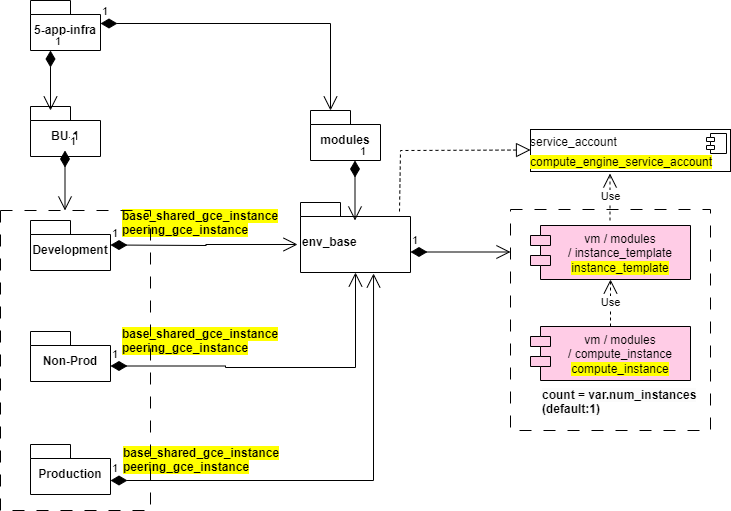

The diagram above was exported from draw.io. Its source (the exported page's mxGraphModel, read from the mxfile embedded in the PNG):
<mxGraphModel dx="1434" dy="844" grid="1" gridSize="10" guides="1" tooltips="1" connect="1" arrows="1" fold="1" page="1" pageScale="1" pageWidth="1100" pageHeight="850" math="0" shadow="0">
  <root>
    <mxCell id="0" />
    <mxCell id="1" parent="0" />
    <mxCell id="JgCY5jLNPYkZAKVotKgf-22" value="&lt;span style=&quot;color: rgb(0, 0, 0); font-family: Helvetica; font-size: 12px; font-style: normal; font-variant-ligatures: normal; font-variant-caps: normal; font-weight: 700; letter-spacing: normal; orphans: 2; text-align: left; text-indent: 0px; text-transform: none; widows: 2; word-spacing: 0px; -webkit-text-stroke-width: 0px; background-color: rgb(255, 255, 0); text-decoration-thickness: initial; text-decoration-style: initial; text-decoration-color: initial; float: none; display: inline !important;&quot;&gt;base_shared_gce_instance&lt;/span&gt;&lt;br style=&quot;border-color: var(--border-color); color: rgb(0, 0, 0); font-family: Helvetica; font-size: 12px; font-style: normal; font-variant-ligatures: normal; font-variant-caps: normal; font-weight: 700; letter-spacing: normal; orphans: 2; text-align: left; text-indent: 0px; text-transform: none; widows: 2; word-spacing: 0px; -webkit-text-stroke-width: 0px; text-decoration-thickness: initial; text-decoration-style: initial; text-decoration-color: initial;&quot;&gt;&lt;span style=&quot;color: rgb(0, 0, 0); font-family: Helvetica; font-size: 12px; font-style: normal; font-variant-ligatures: normal; font-variant-caps: normal; font-weight: 700; letter-spacing: normal; orphans: 2; text-align: left; text-indent: 0px; text-transform: none; widows: 2; word-spacing: 0px; -webkit-text-stroke-width: 0px; background-color: rgb(255, 255, 0); text-decoration-thickness: initial; text-decoration-style: initial; text-decoration-color: initial; float: none; display: inline !important;&quot;&gt;peering_gce_instance&lt;/span&gt;" style="text;whiteSpace=wrap;html=1;" vertex="1" parent="1">
      <mxGeometry x="211" y="519" width="190" height="50" as="geometry" />
    </mxCell>
    <mxCell id="JgCY5jLNPYkZAKVotKgf-21" value="&lt;span style=&quot;color: rgb(0, 0, 0); font-family: Helvetica; font-size: 12px; font-style: normal; font-variant-ligatures: normal; font-variant-caps: normal; font-weight: 700; letter-spacing: normal; orphans: 2; text-align: left; text-indent: 0px; text-transform: none; widows: 2; word-spacing: 0px; -webkit-text-stroke-width: 0px; background-color: rgb(255, 255, 0); text-decoration-thickness: initial; text-decoration-style: initial; text-decoration-color: initial; float: none; display: inline !important;&quot;&gt;base_shared_gce_instance&lt;/span&gt;&lt;br style=&quot;border-color: var(--border-color); color: rgb(0, 0, 0); font-family: Helvetica; font-size: 12px; font-style: normal; font-variant-ligatures: normal; font-variant-caps: normal; font-weight: 700; letter-spacing: normal; orphans: 2; text-align: left; text-indent: 0px; text-transform: none; widows: 2; word-spacing: 0px; -webkit-text-stroke-width: 0px; text-decoration-thickness: initial; text-decoration-style: initial; text-decoration-color: initial;&quot;&gt;&lt;span style=&quot;color: rgb(0, 0, 0); font-family: Helvetica; font-size: 12px; font-style: normal; font-variant-ligatures: normal; font-variant-caps: normal; font-weight: 700; letter-spacing: normal; orphans: 2; text-align: left; text-indent: 0px; text-transform: none; widows: 2; word-spacing: 0px; -webkit-text-stroke-width: 0px; background-color: rgb(255, 255, 0); text-decoration-thickness: initial; text-decoration-style: initial; text-decoration-color: initial; float: none; display: inline !important;&quot;&gt;peering_gce_instance&lt;/span&gt;" style="text;whiteSpace=wrap;html=1;" vertex="1" parent="1">
      <mxGeometry x="210" y="400" width="190" height="50" as="geometry" />
    </mxCell>
    <mxCell id="JgCY5jLNPYkZAKVotKgf-1" value="5-app-infra" style="shape=folder;fontStyle=1;spacingTop=10;tabWidth=40;tabHeight=14;tabPosition=left;html=1;whiteSpace=wrap;" vertex="1" parent="1">
      <mxGeometry x="120" y="80" width="70" height="50" as="geometry" />
    </mxCell>
    <mxCell id="JgCY5jLNPYkZAKVotKgf-2" value="BU-1" style="shape=folder;fontStyle=1;spacingTop=10;tabWidth=40;tabHeight=14;tabPosition=left;html=1;whiteSpace=wrap;" vertex="1" parent="1">
      <mxGeometry x="120" y="186" width="70" height="50" as="geometry" />
    </mxCell>
    <mxCell id="JgCY5jLNPYkZAKVotKgf-3" value="Development" style="shape=folder;fontStyle=1;spacingTop=10;tabWidth=40;tabHeight=14;tabPosition=left;html=1;whiteSpace=wrap;" vertex="1" parent="1">
      <mxGeometry x="120" y="300" width="80" height="50" as="geometry" />
    </mxCell>
    <mxCell id="JgCY5jLNPYkZAKVotKgf-4" value="Non-Prod" style="shape=folder;fontStyle=1;spacingTop=10;tabWidth=40;tabHeight=14;tabPosition=left;html=1;whiteSpace=wrap;" vertex="1" parent="1">
      <mxGeometry x="120" y="411" width="80" height="50" as="geometry" />
    </mxCell>
    <mxCell id="JgCY5jLNPYkZAKVotKgf-5" value="Production" style="shape=folder;fontStyle=1;spacingTop=10;tabWidth=40;tabHeight=14;tabPosition=left;html=1;whiteSpace=wrap;" vertex="1" parent="1">
      <mxGeometry x="120" y="524" width="80" height="50" as="geometry" />
    </mxCell>
    <mxCell id="JgCY5jLNPYkZAKVotKgf-6" value="modules" style="shape=folder;fontStyle=1;spacingTop=10;tabWidth=40;tabHeight=14;tabPosition=left;html=1;whiteSpace=wrap;" vertex="1" parent="1">
      <mxGeometry x="400" y="190" width="70" height="50" as="geometry" />
    </mxCell>
    <mxCell id="JgCY5jLNPYkZAKVotKgf-7" value="&lt;div style=&quot;text-align: center;&quot;&gt;&lt;span style=&quot;background-color: initial;&quot;&gt;env_base&amp;nbsp;&lt;/span&gt;&lt;/div&gt;" style="shape=folder;fontStyle=1;spacingTop=10;tabWidth=40;tabHeight=14;tabPosition=left;html=1;whiteSpace=wrap;align=left;" vertex="1" parent="1">
      <mxGeometry x="390" y="282" width="110" height="70" as="geometry" />
    </mxCell>
    <mxCell id="JgCY5jLNPYkZAKVotKgf-16" value="1" style="endArrow=open;html=1;endSize=12;startArrow=diamondThin;startSize=14;startFill=1;edgeStyle=orthogonalEdgeStyle;align=left;verticalAlign=bottom;rounded=0;entryX=-0.027;entryY=0.6;entryDx=0;entryDy=0;entryPerimeter=0;" edge="1" parent="1" target="JgCY5jLNPYkZAKVotKgf-7">
      <mxGeometry x="-1" y="3" relative="1" as="geometry">
        <mxPoint x="200" y="324.5" as="sourcePoint" />
        <mxPoint x="360" y="324.5" as="targetPoint" />
      </mxGeometry>
    </mxCell>
    <mxCell id="JgCY5jLNPYkZAKVotKgf-18" value="1" style="endArrow=open;html=1;endSize=12;startArrow=diamondThin;startSize=14;startFill=1;edgeStyle=orthogonalEdgeStyle;align=left;verticalAlign=bottom;rounded=0;entryX=0.5;entryY=1;entryDx=0;entryDy=0;entryPerimeter=0;" edge="1" parent="1" target="JgCY5jLNPYkZAKVotKgf-7">
      <mxGeometry x="-1" y="3" relative="1" as="geometry">
        <mxPoint x="200" y="445.5" as="sourcePoint" />
        <mxPoint x="440" y="360" as="targetPoint" />
        <Array as="points">
          <mxPoint x="315" y="446" />
          <mxPoint x="315" y="447" />
          <mxPoint x="445" y="447" />
        </Array>
      </mxGeometry>
    </mxCell>
    <mxCell id="JgCY5jLNPYkZAKVotKgf-19" value="1" style="endArrow=open;html=1;endSize=12;startArrow=diamondThin;startSize=14;startFill=1;edgeStyle=orthogonalEdgeStyle;align=left;verticalAlign=bottom;rounded=0;exitX=0;exitY=1;exitDx=0;exitDy=0;entryX=0.664;entryY=1.014;entryDx=0;entryDy=0;entryPerimeter=0;" edge="1" parent="1" target="JgCY5jLNPYkZAKVotKgf-7">
      <mxGeometry x="-1" y="3" relative="1" as="geometry">
        <mxPoint x="200" y="560" as="sourcePoint" />
        <mxPoint x="470" y="380" as="targetPoint" />
        <Array as="points">
          <mxPoint x="463" y="560" />
        </Array>
      </mxGeometry>
    </mxCell>
    <mxCell id="JgCY5jLNPYkZAKVotKgf-20" value="&lt;span style=&quot;color: rgb(0, 0, 0); font-family: Helvetica; font-size: 12px; font-style: normal; font-variant-ligatures: normal; font-variant-caps: normal; font-weight: 700; letter-spacing: normal; orphans: 2; text-align: left; text-indent: 0px; text-transform: none; widows: 2; word-spacing: 0px; -webkit-text-stroke-width: 0px; background-color: rgb(255, 255, 0); text-decoration-thickness: initial; text-decoration-style: initial; text-decoration-color: initial; float: none; display: inline !important;&quot;&gt;base_shared_gce_instance&lt;/span&gt;&lt;br style=&quot;border-color: var(--border-color); color: rgb(0, 0, 0); font-family: Helvetica; font-size: 12px; font-style: normal; font-variant-ligatures: normal; font-variant-caps: normal; font-weight: 700; letter-spacing: normal; orphans: 2; text-align: left; text-indent: 0px; text-transform: none; widows: 2; word-spacing: 0px; -webkit-text-stroke-width: 0px; text-decoration-thickness: initial; text-decoration-style: initial; text-decoration-color: initial;&quot;&gt;&lt;span style=&quot;color: rgb(0, 0, 0); font-family: Helvetica; font-size: 12px; font-style: normal; font-variant-ligatures: normal; font-variant-caps: normal; font-weight: 700; letter-spacing: normal; orphans: 2; text-align: left; text-indent: 0px; text-transform: none; widows: 2; word-spacing: 0px; -webkit-text-stroke-width: 0px; background-color: rgb(255, 255, 0); text-decoration-thickness: initial; text-decoration-style: initial; text-decoration-color: initial; float: none; display: inline !important;&quot;&gt;peering_gce_instance&lt;/span&gt;" style="text;whiteSpace=wrap;html=1;" vertex="1" parent="1">
      <mxGeometry x="210" y="282" width="190" height="50" as="geometry" />
    </mxCell>
    <mxCell id="JgCY5jLNPYkZAKVotKgf-23" value="&lt;p style=&quot;margin: 6px 0px 0px;&quot;&gt;service_account&lt;/p&gt;&lt;p style=&quot;margin: 6px 0px 0px;&quot;&gt;&lt;span style=&quot;background-color: rgb(255, 255, 0);&quot;&gt;compute_engine_service_account&lt;/span&gt;&lt;/p&gt;&lt;p style=&quot;margin: 6px 0px 0px;&quot;&gt;&lt;br&gt;&lt;/p&gt;" style="align=left;overflow=fill;html=1;dropTarget=0;whiteSpace=wrap;" vertex="1" parent="1">
      <mxGeometry x="620" y="209" width="200" height="42" as="geometry" />
    </mxCell>
    <mxCell id="JgCY5jLNPYkZAKVotKgf-24" value="" style="shape=component;jettyWidth=8;jettyHeight=4;" vertex="1" parent="JgCY5jLNPYkZAKVotKgf-23">
      <mxGeometry x="1" width="20" height="20" relative="1" as="geometry">
        <mxPoint x="-24" y="4" as="offset" />
      </mxGeometry>
    </mxCell>
    <object label="vm / modules /&amp;nbsp;instance_template&lt;br&gt;&lt;span style=&quot;background-color: rgb(255, 255, 0);&quot;&gt;instance_template&lt;/span&gt;" Description="&quot;Firewall rules for base hub and spoke shared vpc" Rules="Allow private google apis on TCP port 443&#10;Allow all ingress/egress to the provided IP range" Name="firewall_rules" id="JgCY5jLNPYkZAKVotKgf-25">
      <mxCell style="shape=module;align=left;spacingLeft=20;align=center;verticalAlign=top;whiteSpace=wrap;html=1;fillColor=#FFCCE6;" vertex="1" parent="1">
        <mxGeometry x="620" y="305" width="160" height="54" as="geometry" />
      </mxCell>
    </object>
    <object label="vm / modules /&amp;nbsp;compute_instance&lt;br&gt;&lt;span style=&quot;background-color: rgb(255, 255, 0);&quot;&gt;compute_instance&lt;/span&gt;" Description="&quot;Firewall rules for base hub and spoke shared vpc" Rules="Allow private google apis on TCP port 443&#10;Allow all ingress/egress to the provided IP range" Name="firewall_rules" id="JgCY5jLNPYkZAKVotKgf-26">
      <mxCell style="shape=module;align=left;spacingLeft=20;align=center;verticalAlign=top;whiteSpace=wrap;html=1;fillColor=#FFCCE6;" vertex="1" parent="1">
        <mxGeometry x="620" y="406" width="160" height="54" as="geometry" />
      </mxCell>
    </object>
    <mxCell id="JgCY5jLNPYkZAKVotKgf-27" value="Use" style="endArrow=open;endSize=12;dashed=1;html=1;rounded=0;entryX=0.5;entryY=1;entryDx=0;entryDy=0;exitX=0.5;exitY=0;exitDx=0;exitDy=0;" edge="1" parent="1" source="JgCY5jLNPYkZAKVotKgf-26" target="JgCY5jLNPYkZAKVotKgf-25">
      <mxGeometry width="160" relative="1" as="geometry">
        <mxPoint x="400" y="559" as="sourcePoint" />
        <mxPoint x="505" y="549" as="targetPoint" />
      </mxGeometry>
    </mxCell>
    <mxCell id="JgCY5jLNPYkZAKVotKgf-28" value="&lt;span style=&quot;color: rgb(0, 0, 0); font-family: Helvetica; font-size: 12px; font-style: normal; font-variant-ligatures: normal; font-variant-caps: normal; font-weight: 700; letter-spacing: normal; orphans: 2; text-align: center; text-indent: 0px; text-transform: none; widows: 2; word-spacing: 0px; -webkit-text-stroke-width: 0px; background-color: rgb(251, 251, 251); text-decoration-thickness: initial; text-decoration-style: initial; text-decoration-color: initial; float: none; display: inline !important;&quot;&gt;count = var.num_instances&lt;br&gt;(default:1)&lt;br&gt;&lt;/span&gt;" style="text;whiteSpace=wrap;html=1;" vertex="1" parent="1">
      <mxGeometry x="630" y="461" width="170" height="40" as="geometry" />
    </mxCell>
    <mxCell id="JgCY5jLNPYkZAKVotKgf-31" value="Use" style="endArrow=open;endSize=12;dashed=1;html=1;rounded=0;entryX=0.5;entryY=1;entryDx=0;entryDy=0;exitX=0.5;exitY=0;exitDx=0;exitDy=0;" edge="1" parent="1">
      <mxGeometry width="160" relative="1" as="geometry">
        <mxPoint x="699.5" y="300" as="sourcePoint" />
        <mxPoint x="699.5" y="253" as="targetPoint" />
      </mxGeometry>
    </mxCell>
    <mxCell id="JgCY5jLNPYkZAKVotKgf-32" value="" style="rounded=0;whiteSpace=wrap;html=1;fillColor=none;dashed=1;dashPattern=12 12;" vertex="1" parent="1">
      <mxGeometry x="600" y="289" width="200" height="221" as="geometry" />
    </mxCell>
    <mxCell id="JgCY5jLNPYkZAKVotKgf-34" value="1" style="endArrow=open;html=1;endSize=12;startArrow=diamondThin;startSize=14;startFill=1;edgeStyle=orthogonalEdgeStyle;align=left;verticalAlign=bottom;rounded=0;" edge="1" parent="1">
      <mxGeometry x="-1" y="3" relative="1" as="geometry">
        <mxPoint x="500" y="331.5" as="sourcePoint" />
        <mxPoint x="600" y="331.5" as="targetPoint" />
        <Array as="points">
          <mxPoint x="590.5" y="332" />
        </Array>
      </mxGeometry>
    </mxCell>
    <mxCell id="JgCY5jLNPYkZAKVotKgf-35" value="1" style="endArrow=open;html=1;endSize=12;startArrow=diamondThin;startSize=14;startFill=1;edgeStyle=orthogonalEdgeStyle;align=left;verticalAlign=bottom;rounded=0;" edge="1" parent="1">
      <mxGeometry x="-1" y="3" relative="1" as="geometry">
        <mxPoint x="444.5" y="240" as="sourcePoint" />
        <mxPoint x="444.5" y="300" as="targetPoint" />
      </mxGeometry>
    </mxCell>
    <mxCell id="JgCY5jLNPYkZAKVotKgf-36" value="" style="rounded=0;whiteSpace=wrap;html=1;fillColor=none;dashed=1;dashPattern=12 12;" vertex="1" parent="1">
      <mxGeometry x="90" y="290" width="150" height="300" as="geometry" />
    </mxCell>
    <mxCell id="JgCY5jLNPYkZAKVotKgf-37" value="1" style="endArrow=open;html=1;endSize=12;startArrow=diamondThin;startSize=14;startFill=1;edgeStyle=orthogonalEdgeStyle;align=left;verticalAlign=bottom;rounded=0;" edge="1" parent="1">
      <mxGeometry x="-1" y="3" relative="1" as="geometry">
        <mxPoint x="154.5" y="230" as="sourcePoint" />
        <mxPoint x="154.5" y="290" as="targetPoint" />
      </mxGeometry>
    </mxCell>
    <mxCell id="JgCY5jLNPYkZAKVotKgf-38" value="1" style="endArrow=open;html=1;endSize=12;startArrow=diamondThin;startSize=14;startFill=1;edgeStyle=orthogonalEdgeStyle;align=left;verticalAlign=bottom;rounded=0;" edge="1" parent="1">
      <mxGeometry x="-1" y="3" relative="1" as="geometry">
        <mxPoint x="140" y="130" as="sourcePoint" />
        <mxPoint x="140" y="190" as="targetPoint" />
      </mxGeometry>
    </mxCell>
    <mxCell id="JgCY5jLNPYkZAKVotKgf-39" value="1" style="endArrow=open;html=1;endSize=12;startArrow=diamondThin;startSize=14;startFill=1;edgeStyle=orthogonalEdgeStyle;align=left;verticalAlign=bottom;rounded=0;entryX=0;entryY=0;entryDx=20;entryDy=0;entryPerimeter=0;exitX=0;exitY=0;exitDx=70;exitDy=23;exitPerimeter=0;" edge="1" parent="1" source="JgCY5jLNPYkZAKVotKgf-1" target="JgCY5jLNPYkZAKVotKgf-6">
      <mxGeometry x="-1" y="3" relative="1" as="geometry">
        <mxPoint x="340" y="100" as="sourcePoint" />
        <mxPoint x="340" y="160" as="targetPoint" />
      </mxGeometry>
    </mxCell>
    <mxCell id="JgCY5jLNPYkZAKVotKgf-40" value="" style="endArrow=block;dashed=1;endFill=0;endSize=12;html=1;rounded=0;exitX=0.9;exitY=0.129;exitDx=0;exitDy=0;exitPerimeter=0;" edge="1" parent="1" source="JgCY5jLNPYkZAKVotKgf-7">
      <mxGeometry width="160" relative="1" as="geometry">
        <mxPoint x="460" y="229.5" as="sourcePoint" />
        <mxPoint x="620" y="229.5" as="targetPoint" />
        <Array as="points">
          <mxPoint x="490" y="230" />
        </Array>
      </mxGeometry>
    </mxCell>
  </root>
</mxGraphModel>